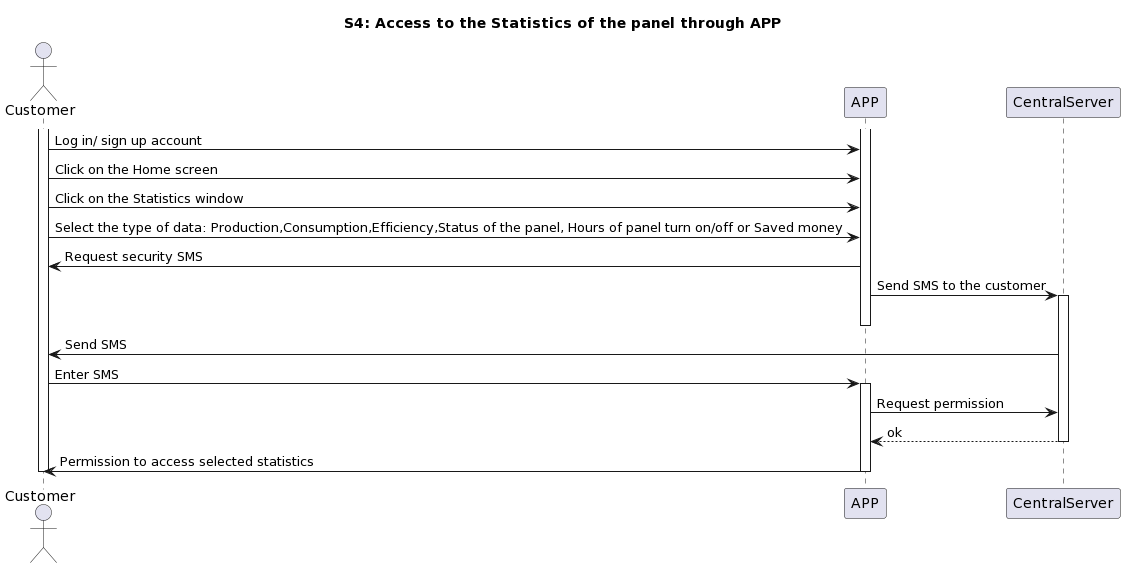

The diagram above was rendered by PlantUML. Its source (embedded in the PNG):
@startuml
title S4: Access to the Statistics of the panel through APP
actor Customer
participant APP
participant CentralServer

activate Customer
activate APP
Customer -> APP: Log in/ sign up account
Customer -> APP: Click on the Home screen
Customer -> APP: Click on the Statistics window
Customer -> APP: Select the type of data: Production,Consumption,Efficiency,Status of the panel, Hours of panel turn on/off or Saved money
APP -> Customer: Request security SMS
APP -> CentralServer: Send SMS to the customer
activate CentralServer
deactivate APP
CentralServer -> Customer: Send SMS
Customer -> APP: Enter SMS
activate APP
APP -> CentralServer: Request permission
CentralServer -->APP: ok
deactivate CentralServer
APP -> Customer: Permission to access selected statistics
deactivate Customer
deactivate APP
@enduml